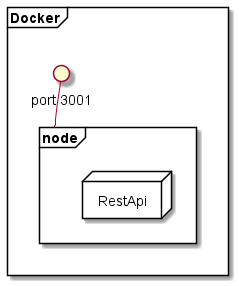

The diagram above was rendered by PlantUML. Its source (embedded in the PNG):
@startuml
frame Docker {
    frame nodeCont as  "node" {
        node RestApi {

        }
    }
    circle port as "port 3001"
}
port -- nodeCont
@enduml